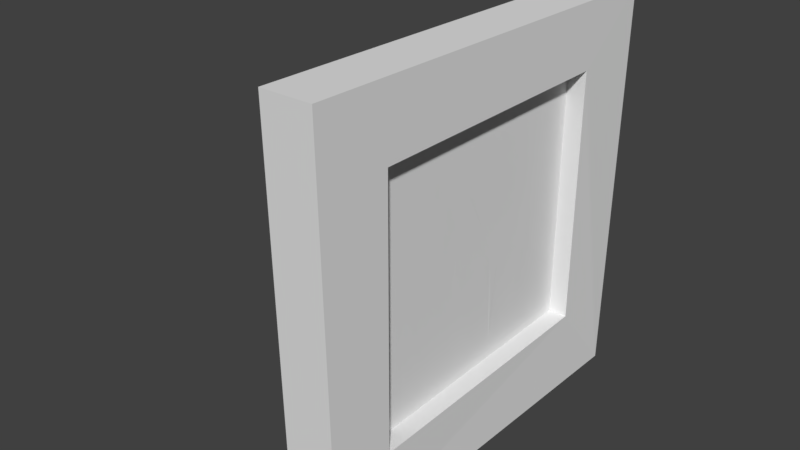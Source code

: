 # Source: small_picture_2.blend  (saved by Blender 2.78.0; exported with 4.5.12 LTS)
import bpy
from mathutils import Matrix  # noqa: F401  (used for matrix-valued properties, if any)

bpy.ops.wm.read_factory_settings(use_empty=True)
scene = bpy.context.scene
scene.name = 'Scene'

# ---- collections
col_collection_1 = bpy.data.collections.new('Collection 1'); scene.collection.children.link(col_collection_1)

# ---- world
world_world = bpy.data.worlds.new('World'); scene.world = world_world
world_world.color = (0.05088, 0.05088, 0.05088)
world_world.use_sun_shadow = False
world_world.sun_shadow_jitter_overblur = 0.0
world_world.cycles.sampling_method = 'MANUAL'

# ---- meshes
me_cube_001 = bpy.data.meshes.new('Cube.001')
me_cube_001.from_pydata([(0.00659, -0.1817, -0.001663), (0.00659, -0.1907, 0.3706), (0.00659, 0.197, -0.01133), (0.00659, 0.2048, 0.3628), (0.05319, -0.1817, -0.001663), (0.05319, -0.1907, 0.3706), (0.05206, 0.1976, -0.01083), (0.05319, 0.2048, 0.3628), (0.05319, 0.1336, 0.3046), (0.05093, 0.1348, 0.06459), (0.05319, -0.1206, 0.06358), (0.05319, -0.1206, 0.3046), (0.03552, 0.1336, 0.3046), (0.00659, 0.197, -0.01133), (0.03552, -0.1206, 0.3046), (0.03552, -0.1206, 0.06358), (0.03326, 0.1348, 0.06459), (0.03469, -0.02627, 0.06395), (0.03365, 0.09087, 0.06442), (0.03463, -0.01982, 0.1233), (0.03462, -0.01838, 0.1779), (0.03471, -0.02844, 0.1564), (0.03473, -0.03132, 0.1176), (0.0348, -0.03922, 0.1363), (0.0348, -0.03922, 0.1708), (0.03467, -0.01694, 0.2139), (0.03486, -0.02772, 0.2347), (0.03509, -0.01263, 0.2584), (0.03507, 0.01539, 0.257), (0.03473, 0.02186, 0.2203), (0.03457, 0.01539, 0.2038), (0.03445, 0.04414, 0.1909), (0.03455, 0.05923, 0.2017), (0.03475, 0.05276, 0.2225), (0.03504, 0.06857, 0.2534), (0.035, 0.08726, 0.2491), (0.03475, 0.1002, 0.2225), (0.0345, 0.08726, 0.1959), (0.03427, 0.1038, 0.1715), (0.03374, 0.1095, 0.1154), (0.03417, 0.09013, 0.1614), (0.03455, -0.01118, 0.06401), (0.03424, 0.02403, 0.06415), (0.03415, 0.0348, 0.0642), (0.03403, 0.04775, 0.06425), (0.03388, 0.06499, 0.06432), (0.03377, 0.07721, 0.06436), (0.03409, 0.07001, 0.1118), (0.03437, 0.04342, 0.1686), (0.03442, 0.0312, 0.1715), (0.03437, 0.03408, 0.1054), (0.03452, 0.008926, 0.1197), (0.03459, -0.005447, 0.08812), (0.01413, 0.04137, -0.01163), (0.014, -0.02289, -0.01041), (0.01381, 0.03393, 0.242), (0.0136, -0.00427, 0.244), (-0.1384, 0.04137, -0.01163), (-0.1385, -0.02289, -0.01041)], [], [(11, 10, 15, 14), (2, 3, 7, 6), (5, 4, 10, 11), (4, 5, 1, 0), (13, 6, 4, 0), (7, 3, 1, 5), (4, 6, 9, 10), (7, 5, 11, 8), (6, 7, 8, 9), (16, 12, 14, 15, 17, 19, 20, 21, 22, 23, 24, 25, 26, 27, 28, 29, 30, 31, 32, 33, 34, 35, 36, 37, 38, 39, 40, 18), (9, 8, 12, 16), (10, 9, 16, 18, 46, 45, 44, 43, 42, 41, 17, 15), (8, 11, 14, 12), (18, 40, 39, 38, 37, 36, 35, 34, 33, 32, 31, 30, 29, 28, 27, 26, 25, 24, 23, 22, 21, 20, 19, 17, 41, 52, 51, 42, 43, 50, 49, 48, 44, 45, 47, 46), (46, 47, 45), (44, 48, 49, 50, 43), (42, 51, 52, 41), (55, 53, 57), (53, 54, 58, 57), (54, 56, 58), (56, 55, 57, 58), (13, 0, 1, 3, 2)])
me_cube_001.use_remesh_preserve_volume = False
me_cube_001.use_remesh_preserve_attributes = False
me_cube_001.use_mirror_vertex_groups = False
me_cube_001.update()

# ---- objects
ob_cube = bpy.data.objects.new('Cube', me_cube_001)

# ---- transforms, parenting, visibility, modifiers, constraints
ob_cube.location = (0.0, 0.0, 0.0)
ob_cube.lineart.crease_threshold = 0.0

# ---- collection membership
col_collection_1.objects.link(ob_cube)

# ---- scene / render settings (as saved in the file)
scene.frame_start = 1; scene.frame_end = 250; scene.frame_set(1)
scene.render.engine = 'BLENDER_EEVEE_NEXT'
scene.render.resolution_percentage = 50
scene.render.dither_intensity = 0.0
scene.cycles.use_denoising = False
scene.cycles.samples = 128
scene.cycles.sampling_pattern = 'TABULATED_SOBOL'
scene.cycles.light_sampling_threshold = 0.0
scene.cycles.use_adaptive_sampling = False
scene.cycles.use_light_tree = False
scene.cycles.blur_glossy = 0.0
scene.cycles.sample_clamp_indirect = 0.0
scene.view_settings.view_transform = 'Standard'
bpy.context.view_layer.update()

# ---- added for rendering (the .blend has no active camera and no usable light): camera, sun
cam_auto = bpy.data.cameras.new('AutoCamera')
cam_auto.lens = 50.0
cam_auto.sensor_width = 36.0
cam_auto.clip_end = 1000.0
ob_auto_camera = bpy.data.objects.new('AutoCamera', cam_auto)
scene.collection.objects.link(ob_auto_camera)
ob_auto_camera.location = (0.496283, -0.639674, 0.610654)
ob_auto_camera.rotation_euler = (1.09748, -7.21219e-08, 0.694738)
scene.camera = ob_auto_camera
light_auto_sun = bpy.data.lights.new('AutoSun', 'SUN')
light_auto_sun.energy = 3.0
light_auto_sun.angle = 0.0523599
ob_auto_sun = bpy.data.objects.new('AutoSun', light_auto_sun)
scene.collection.objects.link(ob_auto_sun)
ob_auto_sun.rotation_euler = (0.872665, 0.174533, 0.523599)
bpy.context.view_layer.update()
